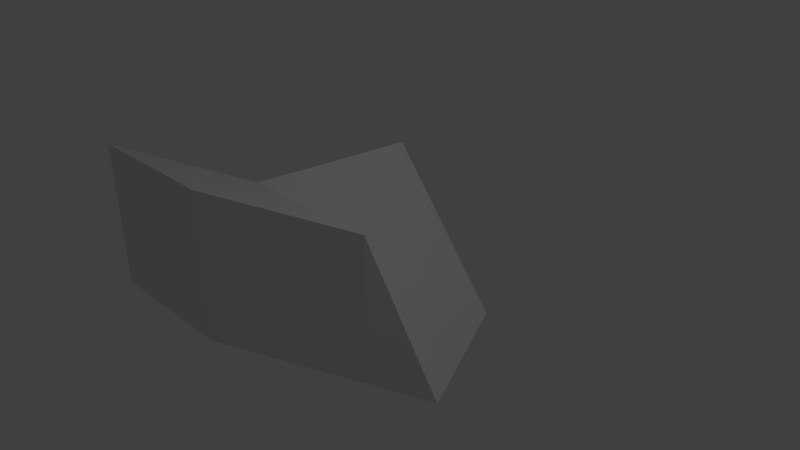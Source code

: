 # Source: 4lection.blend  (saved by Blender 2.62.0; exported with 4.5.12 LTS)
import bpy
from mathutils import Matrix  # noqa: F401  (used for matrix-valued properties, if any)

bpy.ops.wm.read_factory_settings(use_empty=True)
scene = bpy.context.scene
scene.name = 'Scene'

# ---- collections
col_collection_1 = bpy.data.collections.new('Collection 1'); scene.collection.children.link(col_collection_1)

# ---- materials (node trees are filled in below, after node groups)
mat_material = bpy.data.materials.new('Material')
mat_material.alpha_threshold = 0.0
mat_material.use_transparent_shadow = False
mat_material.roughness = 0.5
mat_material.line_color = (0.0, 0.0, 0.0, 1.0)

# ---- material node trees

# ---- world
world_world = bpy.data.worlds.new('World'); scene.world = world_world
world_world.color = (0.05088, 0.05088, 0.05088)
world_world.use_sun_shadow = False
world_world.sun_shadow_jitter_overblur = 0.0
world_world.cycles.sampling_method = 'MANUAL'
world_world.cycles.sample_map_resolution = 256

# ---- cameras
cam_camera = bpy.data.cameras.new('Camera')
cam_camera.clip_end = 100.0
cam_camera.lens = 35.0
cam_camera.sensor_width = 32.0
cam_camera.sensor_height = 18.0
cam_camera.ortho_scale = 7.314
cam_camera.dof.focus_distance = 0.0
cam_camera.dof.aperture_fstop = 128.0

# ---- lights
light_lamp = bpy.data.lights.new('Lamp', 'POINT')
light_lamp.transmission_factor = 0.0
light_lamp.cutoff_distance = 30.0
light_lamp.energy = 100.0
light_lamp.shadow_buffer_clip_start = 1.001
light_lamp.shadow_soft_size = 1.0
light_lamp.shadow_maximum_resolution = 0.006
light_lamp.use_absolute_resolution = True
light_lamp.cycles.use_multiple_importance_sampling = False

# ---- meshes
me_cube = bpy.data.meshes.new('Cube')
me_cube.from_pydata([(1.0, -1.0, -1.0), (-1.0, -1.0, -1.0), (1.0, -1.0, 1.0), (-1.0, -1.0, 1.0), (-0.8377, 1.31, 0.9532), (-1.0, -1.0, 1.0), (1.0, -1.0, 1.0), (1.595, -0.4413, -1.262), (-0.9932, 0.9778, -1.03), (-1.0, -1.0, -1.0), (1.0, -1.0, -1.0), (1.001, 1.094, -0.9246), (-0.5917, -2.129, -0.6148), (1.0, -1.0, -1.0), (-1.0, -1.0, -1.0), (-2.592, -2.129, -0.6148), (-0.5917, -2.129, 1.385), (1.0, -1.0, 1.0), (-1.0, -1.0, 1.0), (-2.592, -2.129, 1.385)], [], [(0, 2, 3, 1), (9, 10, 11, 8), (5, 4, 7, 6), (6, 7, 11, 10), (5, 6, 10, 9), (4, 5, 9, 8), (8, 11, 7, 4), (12, 13, 14, 15), (16, 19, 18, 17), (12, 16, 17, 13), (13, 17, 18, 14), (14, 18, 19, 15), (16, 12, 15, 19)])
me_cube.materials.append(mat_material)
me_cube.use_remesh_preserve_volume = False
me_cube.use_remesh_preserve_attributes = False
me_cube.use_mirror_vertex_groups = False
me_cube.update()

# ---- objects
ob_cube = bpy.data.objects.new('Cube', me_cube)
ob_lamp = bpy.data.objects.new('Lamp', light_lamp)
ob_camera = bpy.data.objects.new('Camera', cam_camera)

# ---- transforms, parenting, visibility, modifiers, constraints
ob_cube.location = (0.0, 0.0, 0.0)
ob_cube.lock_rotations_4d = False
ob_cube.empty_display_type = 'ARROWS'
ob_cube.lineart.crease_threshold = 0.0
ob_lamp.location = (4.076, 1.005, 5.904)
ob_lamp.rotation_euler = (0.6503, 0.05522, 1.866)
ob_lamp.lock_rotations_4d = False
ob_lamp.empty_display_type = 'ARROWS'
ob_lamp.color = (0.0, 0.0, 0.0, 0.0)
ob_lamp.lineart.crease_threshold = 0.0
ob_camera.location = (7.481, -6.508, 5.344)
ob_camera.rotation_euler = (1.109, 0.01082, 0.8149)
ob_camera.lock_rotations_4d = False
ob_camera.empty_display_type = 'ARROWS'
ob_camera.color = (0.0, 0.0, 0.0, 0.0)
ob_camera.display_type = 'WIRE'
ob_camera.lineart.crease_threshold = 0.0

# ---- collection membership
col_collection_1.objects.link(ob_cube)
col_collection_1.objects.link(ob_lamp)
col_collection_1.objects.link(ob_camera)

# ---- scene / render settings (as saved in the file)
scene.camera = ob_camera
scene.frame_start = 1; scene.frame_end = 250; scene.frame_set(0)
scene.render.engine = 'BLENDER_EEVEE_NEXT'
scene.render.image_settings.color_mode = 'RGB'
scene.render.image_settings.compression = 90
scene.render.resolution_percentage = 50
scene.render.dither_intensity = 0.0
scene.render.bake_margin = 2
scene.render.bake_bias = 0.0
scene.cycles.use_denoising = False
scene.cycles.samples = 10
scene.cycles.sampling_pattern = 'TABULATED_SOBOL'
scene.cycles.light_sampling_threshold = 0.0
scene.cycles.use_adaptive_sampling = False
scene.cycles.use_light_tree = False
scene.cycles.blur_glossy = 0.0
scene.cycles.volume_bounces = 1
scene.cycles.pixel_filter_type = 'GAUSSIAN'
scene.cycles.sample_clamp_indirect = 0.0
scene.view_settings.view_transform = 'Standard'
bpy.context.view_layer.update()

